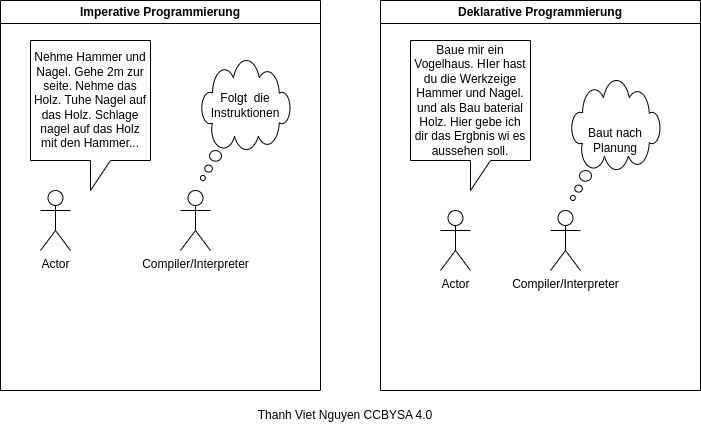

The diagram above was exported from draw.io. Its source (the exported page's mxGraphModel, read from the mxfile embedded in the PNG):
<mxGraphModel dx="1392" dy="876" grid="1" gridSize="10" guides="1" tooltips="1" connect="1" arrows="1" fold="1" page="1" pageScale="1" pageWidth="850" pageHeight="1100" math="0" shadow="0">
  <root>
    <mxCell id="0" />
    <mxCell id="1" parent="0" />
    <mxCell id="vjsUgd1pbUEOTmnFiNiq-1" value="Actor" style="shape=umlActor;verticalLabelPosition=bottom;verticalAlign=top;html=1;outlineConnect=0;" parent="1" vertex="1">
      <mxGeometry x="100" y="310" width="30" height="60" as="geometry" />
    </mxCell>
    <mxCell id="vjsUgd1pbUEOTmnFiNiq-3" value="Actor" style="shape=umlActor;verticalLabelPosition=bottom;verticalAlign=top;html=1;outlineConnect=0;" parent="1" vertex="1">
      <mxGeometry x="500" y="330" width="30" height="60" as="geometry" />
    </mxCell>
    <mxCell id="vjsUgd1pbUEOTmnFiNiq-10" value="Imperative Programmierung" style="swimlane;whiteSpace=wrap;html=1;" parent="1" vertex="1">
      <mxGeometry x="60" y="120" width="320" height="390" as="geometry" />
    </mxCell>
    <mxCell id="vjsUgd1pbUEOTmnFiNiq-11" value="Nehme Hammer und Nagel. Gehe 2m zur seite. Nehme das Holz. Tuhe Nagel auf das Holz. Schlage nagel auf das Holz mit den Hammer..." style="shape=callout;whiteSpace=wrap;html=1;perimeter=calloutPerimeter;" parent="vjsUgd1pbUEOTmnFiNiq-10" vertex="1">
      <mxGeometry x="30" y="40" width="120" height="150" as="geometry" />
    </mxCell>
    <mxCell id="vjsUgd1pbUEOTmnFiNiq-4" value="Compiler/Interpreter" style="shape=umlActor;verticalLabelPosition=bottom;verticalAlign=top;html=1;outlineConnect=0;" parent="vjsUgd1pbUEOTmnFiNiq-10" vertex="1">
      <mxGeometry x="180" y="190" width="30" height="60" as="geometry" />
    </mxCell>
    <mxCell id="vjsUgd1pbUEOTmnFiNiq-17" value="" style="whiteSpace=wrap;html=1;shape=mxgraph.basic.cloud_callout" parent="vjsUgd1pbUEOTmnFiNiq-10" vertex="1">
      <mxGeometry x="200" y="60" width="90" height="120" as="geometry" />
    </mxCell>
    <mxCell id="WAOULKOz9AEQnTHbhsb6-1" value="Folgt&amp;nbsp; die Instruktionen" style="text;html=1;align=center;verticalAlign=middle;whiteSpace=wrap;rounded=0;" parent="vjsUgd1pbUEOTmnFiNiq-10" vertex="1">
      <mxGeometry x="215" y="90" width="60" height="30" as="geometry" />
    </mxCell>
    <mxCell id="vjsUgd1pbUEOTmnFiNiq-12" value="Deklarative Programmierung" style="swimlane;whiteSpace=wrap;html=1;" parent="1" vertex="1">
      <mxGeometry x="440" y="120" width="320" height="390" as="geometry" />
    </mxCell>
    <mxCell id="vjsUgd1pbUEOTmnFiNiq-13" value="Baue mir ein Vogelhaus. HIer hast du die Werkzeige Hammer und Nagel. und als Bau baterial Holz. Hier gebe ich dir das Ergbnis wi es aussehen soll." style="shape=callout;whiteSpace=wrap;html=1;perimeter=calloutPerimeter;" parent="vjsUgd1pbUEOTmnFiNiq-12" vertex="1">
      <mxGeometry x="30" y="40" width="120" height="150" as="geometry" />
    </mxCell>
    <mxCell id="vjsUgd1pbUEOTmnFiNiq-14" value="Compiler/Interpreter" style="shape=umlActor;verticalLabelPosition=bottom;verticalAlign=top;html=1;outlineConnect=0;" parent="vjsUgd1pbUEOTmnFiNiq-12" vertex="1">
      <mxGeometry x="170" y="210" width="30" height="60" as="geometry" />
    </mxCell>
    <mxCell id="vjsUgd1pbUEOTmnFiNiq-19" value="Baut nach&lt;div&gt;Planung&lt;/div&gt;" style="whiteSpace=wrap;html=1;shape=mxgraph.basic.cloud_callout" parent="vjsUgd1pbUEOTmnFiNiq-12" vertex="1">
      <mxGeometry x="190" y="80" width="90" height="120" as="geometry" />
    </mxCell>
    <mxCell id="MnPTTt8UfFgq5nqq0Voa-1" value="Thanh Viet Nguyen CCBYSA 4.0" style="text;html=1;align=center;verticalAlign=middle;whiteSpace=wrap;rounded=0;" vertex="1" parent="1">
      <mxGeometry x="310" y="520" width="190" height="30" as="geometry" />
    </mxCell>
  </root>
</mxGraphModel>